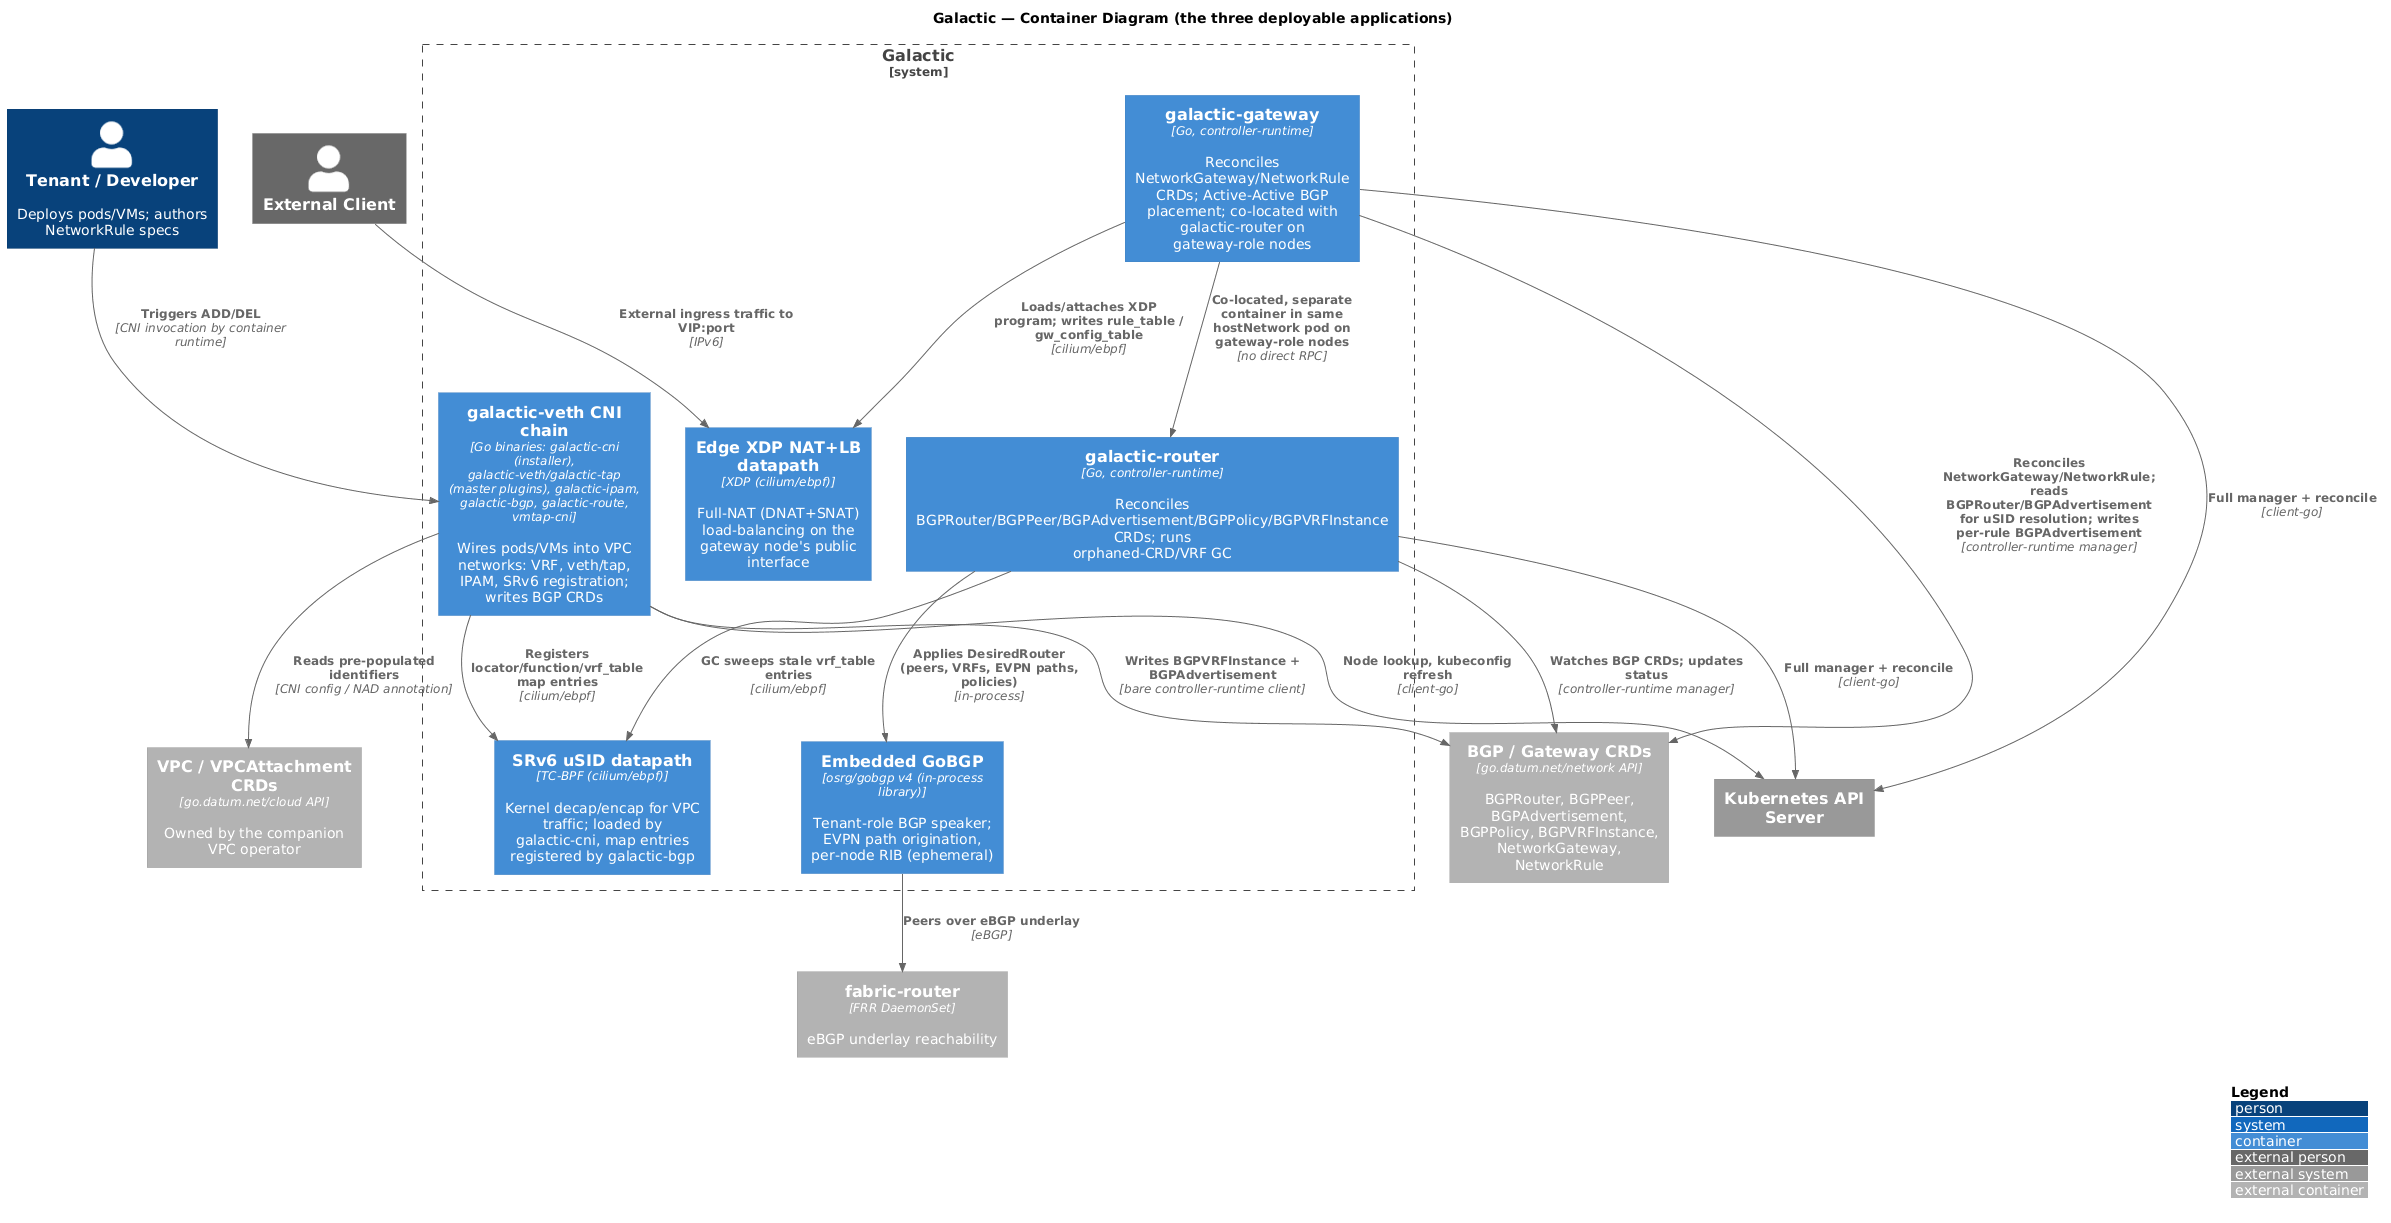

The diagram above was rendered by PlantUML. Its source (embedded in the PNG):
@startuml containers
!include https://raw.githubusercontent.com/plantuml-stdlib/C4-PlantUML/master/C4_Container.puml

LAYOUT_WITH_LEGEND()

title Galactic — Container Diagram (the three deployable applications)

Person(tenant, "Tenant / Developer", "Deploys pods/VMs; authors NetworkRule specs")
Person_Ext(client, "External Client")

System_Boundary(galactic, "Galactic") {
    Container(cnichain, "galactic-veth CNI chain", "Go binaries: galactic-cni (installer), galactic-veth/galactic-tap (master plugins), galactic-ipam, galactic-bgp, galactic-route, vmtap-cni", "Wires pods/VMs into VPC networks: VRF, veth/tap, IPAM, SRv6 registration; writes BGP CRDs")
    Container(usidbpf, "SRv6 uSID datapath", "TC-BPF (cilium/ebpf)", "Kernel decap/encap for VPC traffic; loaded by galactic-cni, map entries registered by galactic-bgp")

    Container(router, "galactic-router", "Go, controller-runtime", "Reconciles BGPRouter/BGPPeer/BGPAdvertisement/BGPPolicy/BGPVRFInstance CRDs; runs orphaned-CRD/VRF GC")
    Container(gobgp, "Embedded GoBGP", "osrg/gobgp v4 (in-process library)", "Tenant-role BGP speaker; EVPN path origination, per-node RIB (ephemeral)")

    Container(gateway, "galactic-gateway", "Go, controller-runtime", "Reconciles NetworkGateway/NetworkRule CRDs; Active-Active BGP placement; co-located with galactic-router on gateway-role nodes")
    Container(edgebpf, "Edge XDP NAT+LB datapath", "XDP (cilium/ebpf)", "Full-NAT (DNAT+SNAT) load-balancing on the gateway node's public interface")
}

Container_Ext(crds, "BGP / Gateway CRDs", "go.datum.net/network API", "BGPRouter, BGPPeer, BGPAdvertisement, BGPPolicy, BGPVRFInstance, NetworkGateway, NetworkRule")
Container_Ext(vpccrds, "VPC / VPCAttachment CRDs", "go.datum.net/cloud API", "Owned by the companion VPC operator")
Container_Ext(fabric, "fabric-router", "FRR DaemonSet", "eBGP underlay reachability")
System_Ext(k8sapi, "Kubernetes API Server")

' CNI chain internals
Rel(tenant, cnichain, "Triggers ADD/DEL", "CNI invocation by container runtime")
Rel(cnichain, vpccrds, "Reads pre-populated identifiers", "CNI config / NAD annotation")
Rel(cnichain, crds, "Writes BGPVRFInstance + BGPAdvertisement", "bare controller-runtime client")
Rel(cnichain, usidbpf, "Registers locator/function/vrf_table map entries", "cilium/ebpf")

' Router internals
Rel(router, crds, "Watches BGP CRDs; updates status", "controller-runtime manager")
Rel(router, gobgp, "Applies DesiredRouter (peers, VRFs, EVPN paths, policies)", "in-process")
Rel(router, usidbpf, "GC sweeps stale vrf_table entries", "cilium/ebpf")
Rel(gobgp, fabric, "Peers over eBGP underlay", "eBGP")

' Gateway internals
Rel(gateway, crds, "Reconciles NetworkGateway/NetworkRule; reads BGPRouter/BGPAdvertisement for uSID resolution; writes per-rule BGPAdvertisement", "controller-runtime manager")
Rel(gateway, edgebpf, "Loads/attaches XDP program; writes rule_table / gw_config_table", "cilium/ebpf")
Rel(client, edgebpf, "External ingress traffic to VIP:port", "IPv6")
Rel(gateway, router, "Co-located, separate container in same hostNetwork pod on gateway-role nodes", "no direct RPC")

Rel(cnichain, k8sapi, "Node lookup, kubeconfig refresh", "client-go")
Rel(router, k8sapi, "Full manager + reconcile", "client-go")
Rel(gateway, k8sapi, "Full manager + reconcile", "client-go")

@enduml